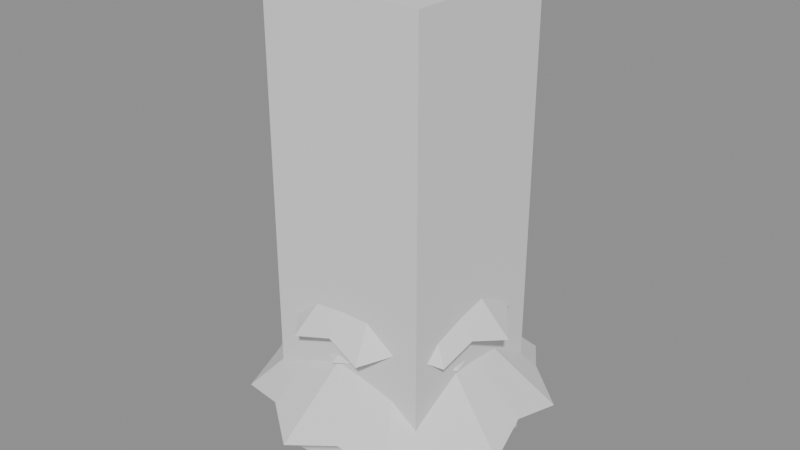 # Source: model.blend  (saved by Blender 5.2.45; exported with 4.5.12 LTS)
import bpy
from mathutils import Matrix  # noqa: F401  (used for matrix-valued properties, if any)

bpy.ops.wm.read_factory_settings(use_empty=True)
scene = bpy.context.scene
scene.name = 'Scene'

# ---- meshes
me_trunk__barkbrown = bpy.data.meshes.new('Trunk__BarkBrown')
me_trunk__barkbrown.from_pydata([(0.0, 0.209, 0.0), (0.0, 0.209, 3.227), (0.181, 0.1045, 0.0), (0.181, 0.1045, 3.227), (0.181, -0.1045, 0.0), (0.181, -0.1045, 3.227), (0.0, -0.209, 0.0), (0.0, -0.209, 3.227), (-0.181, -0.1045, 0.0), (-0.181, -0.1045, 3.227), (-0.181, 0.1045, 0.0), (-0.181, 0.1045, 3.227)], [], [(0, 1, 3, 2), (2, 3, 5, 4), (4, 5, 7, 6), (6, 7, 9, 8), (3, 1, 11, 9, 7, 5), (8, 9, 11, 10), (10, 11, 1, 0), (0, 2, 4, 6, 8, 10)])
_uv = me_trunk__barkbrown.uv_layers.new(name='UVMap')
_uv.uv.foreach_set('vector', [1.0, 0.5, 1.0, 1.0, 0.8333, 1.0, 0.8333, 0.5, 0.8333, 0.5, 0.8333, 1.0, 0.6667, 1.0, 0.6667, 0.5, 0.6667, 0.5, 0.6667, 1.0, 0.5, 1.0, 0.5, 0.5, 0.5, 0.5, 0.5, 1.0, 0.3333, 1.0, 0.3333, 0.5, 0.4578, 0.37, 0.25, 0.49, 0.04215, 0.37, 0.04215, 0.13, 0.25, 0.01, 0.4578, 0.13, 0.3333, 0.5, 0.3333, 1.0, 0.1667, 1.0, 0.1667, 0.5, 0.1667, 0.5, 0.1667, 1.0, -8.941e-08, 1.0, -8.941e-08, 0.5, 0.75, 0.49, 0.9578, 0.37, 0.9578, 0.13, 0.75, 0.01, 0.5422, 0.13, 0.5422, 0.37])
me_trunk__barkbrown.update()
me_rootflare__barkbrownshade = bpy.data.meshes.new('RootFlare__BarkBrownShade')
me_rootflare__barkbrownshade.from_pydata([(0.0, 0.38, 0.0), (0.0, 0.209, 0.24), (0.3291, 0.19, 0.0), (0.181, 0.1045, 0.24), (0.3291, -0.19, 0.0), (0.181, -0.1045, 0.24), (0.0, -0.38, 0.0), (0.0, -0.209, 0.24), (-0.3291, -0.19, 0.0), (-0.181, -0.1045, 0.24), (-0.3291, 0.19, 0.0), (-0.181, 0.1045, 0.24)], [], [(0, 1, 3, 2), (2, 3, 5, 4), (4, 5, 7, 6), (6, 7, 9, 8), (3, 1, 11, 9, 7, 5), (8, 9, 11, 10), (10, 11, 1, 0), (0, 2, 4, 6, 8, 10)])
_uv = me_rootflare__barkbrownshade.uv_layers.new(name='UVMap')
_uv.uv.foreach_set('vector', [1.0, 0.5, 1.0, 1.0, 0.8333, 1.0, 0.8333, 0.5, 0.8333, 0.5, 0.8333, 1.0, 0.6667, 1.0, 0.6667, 0.5, 0.6667, 0.5, 0.6667, 1.0, 0.5, 1.0, 0.5, 0.5, 0.5, 0.5, 0.5, 1.0, 0.3333, 1.0, 0.3333, 0.5, 0.4578, 0.37, 0.25, 0.49, 0.04215, 0.37, 0.04215, 0.13, 0.25, 0.01, 0.4578, 0.13, 0.3333, 0.5, 0.3333, 1.0, 0.1667, 1.0, 0.1667, 0.5, 0.1667, 0.5, 0.1667, 1.0, -8.941e-08, 1.0, -8.941e-08, 0.5, 0.75, 0.49, 0.9578, 0.37, 0.9578, 0.13, 0.75, 0.01, 0.5422, 0.13, 0.5422, 0.37])
me_rootflare__barkbrownshade.update()
me_needlescore__needlegreenshade = bpy.data.meshes.new('NeedlesCore__NeedleGreenShade')
me_needlescore__needlegreenshade.from_pydata([(0.0, 1.045, 0.8086), (0.7389, 0.7389, 0.8086), (1.045, 0.0, 0.8086), (0.7389, -0.7389, 0.8086), (0.0, -1.045, 0.8086), (-0.7389, -0.7389, 0.8086), (-1.045, 0.0, 0.8086), (-0.7389, 0.7389, 0.8086), (0.0, 0.0, 2.266), (0.0, 0.7837, 1.883), (0.5542, 0.5542, 1.883), (0.7837, 0.0, 1.883), (0.5542, -0.5542, 1.883), (0.0, -0.7837, 1.883), (-0.5542, -0.5542, 1.883), (-0.7837, 0.0, 1.883), (-0.5542, 0.5542, 1.883), (0.0, 0.0, 3.34), (0.0, 0.5225, 2.958), (0.3695, 0.3695, 2.958), (0.5225, 0.0, 2.958), (0.3695, -0.3695, 2.958), (0.0, -0.5225, 2.958), (-0.3695, -0.3695, 2.958), (-0.5225, 0.0, 2.958), (-0.3695, 0.3695, 2.958), (0.0, 0.0, 4.415), (0.0, 0.2612, 4.033), (0.1847, 0.1847, 4.033), (0.2612, 0.0, 4.033), (0.1847, -0.1847, 4.033), (0.0, -0.2612, 4.033), (-0.1847, -0.1847, 4.033), (-0.2612, 0.0, 4.033), (-0.1847, 0.1847, 4.033), (0.0, 0.0, 5.49)], [], [(0, 8, 1), (1, 8, 2), (2, 8, 3), (3, 8, 4), (4, 8, 5), (5, 8, 6), (0, 1, 2, 3, 4, 5, 6, 7), (6, 8, 7), (7, 8, 0), (9, 17, 10), (10, 17, 11), (11, 17, 12), (12, 17, 13), (13, 17, 14), (14, 17, 15), (9, 10, 11, 12, 13, 14, 15, 16), (15, 17, 16), (16, 17, 9), (18, 26, 19), (19, 26, 20), (20, 26, 21), (21, 26, 22), (22, 26, 23), (23, 26, 24), (18, 19, 20, 21, 22, 23, 24, 25), (24, 26, 25), (25, 26, 18), (27, 35, 28), (28, 35, 29), (29, 35, 30), (30, 35, 31), (31, 35, 32), (32, 35, 33), (27, 28, 29, 30, 31, 32, 33, 34), (33, 35, 34), (34, 35, 27)])
_uv = me_needlescore__needlegreenshade.uv_layers.new(name='UVMap')
_uv.uv.foreach_set('vector', [0.25, 0.49, 0.25, 0.25, 0.4197, 0.4197, 0.4197, 0.4197, 0.25, 0.25, 0.49, 0.25, 0.49, 0.25, 0.25, 0.25, 0.4197, 0.08029, 0.4197, 0.08029, 0.25, 0.25, 0.25, 0.01, 0.25, 0.01, 0.25, 0.25, 0.08029, 0.08029, 0.08029, 0.08029, 0.25, 0.25, 0.01, 0.25, 0.75, 0.49, 0.9197, 0.4197, 0.99, 0.25, 0.9197, 0.08029, 0.75, 0.01, 0.5803, 0.08029, 0.51, 0.25, 0.5803, 0.4197, 0.01, 0.25, 0.25, 0.25, 0.08029, 0.4197, 0.08029, 0.4197, 0.25, 0.25, 0.25, 0.49, 0.25, 0.49, 0.25, 0.25, 0.4197, 0.4197, 0.4197, 0.4197, 0.25, 0.25, 0.49, 0.25, 0.49, 0.25, 0.25, 0.25, 0.4197, 0.08029, 0.4197, 0.08029, 0.25, 0.25, 0.25, 0.01, 0.25, 0.01, 0.25, 0.25, 0.08029, 0.08029, 0.08029, 0.08029, 0.25, 0.25, 0.01, 0.25, 0.75, 0.49, 0.9197, 0.4197, 0.99, 0.25, 0.9197, 0.08029, 0.75, 0.01, 0.5803, 0.08029, 0.51, 0.25, 0.5803, 0.4197, 0.01, 0.25, 0.25, 0.25, 0.08029, 0.4197, 0.08029, 0.4197, 0.25, 0.25, 0.25, 0.49, 0.25, 0.49, 0.25, 0.25, 0.4197, 0.4197, 0.4197, 0.4197, 0.25, 0.25, 0.49, 0.25, 0.49, 0.25, 0.25, 0.25, 0.4197, 0.08029, 0.4197, 0.08029, 0.25, 0.25, 0.25, 0.01, 0.25, 0.01, 0.25, 0.25, 0.08029, 0.08029, 0.08029, 0.08029, 0.25, 0.25, 0.01, 0.25, 0.75, 0.49, 0.9197, 0.4197, 0.99, 0.25, 0.9197, 0.08029, 0.75, 0.01, 0.5803, 0.08029, 0.51, 0.25, 0.5803, 0.4197, 0.01, 0.25, 0.25, 0.25, 0.08029, 0.4197, 0.08029, 0.4197, 0.25, 0.25, 0.25, 0.49, 0.25, 0.49, 0.25, 0.25, 0.4197, 0.4197, 0.4197, 0.4197, 0.25, 0.25, 0.49, 0.25, 0.49, 0.25, 0.25, 0.25, 0.4197, 0.08029, 0.4197, 0.08029, 0.25, 0.25, 0.25, 0.01, 0.25, 0.01, 0.25, 0.25, 0.08029, 0.08029, 0.08029, 0.08029, 0.25, 0.25, 0.01, 0.25, 0.75, 0.49, 0.9197, 0.4197, 0.99, 0.25, 0.9197, 0.08029, 0.75, 0.01, 0.5803, 0.08029, 0.51, 0.25, 0.5803, 0.4197, 0.01, 0.25, 0.25, 0.25, 0.08029, 0.4197, 0.08029, 0.4197, 0.25, 0.25, 0.25, 0.49])
me_needlescore__needlegreenshade.update()
me_needles__needlegreen = bpy.data.meshes.new('Needles__NeedleGreen')
me_needles__needlegreen.from_pydata([(1.746, 0.7499, 0.832), (1.218, 1.146, 0.9647), (0.8553, 1.697, 0.832), (0.1966, 1.66, 0.9647), (-0.4354, 1.849, 0.832), (-0.9167, 1.398, 0.9647), (-1.522, 1.137, 0.832), (-1.601, 0.482, 0.9647), (-1.897, -0.1076, 0.832), (-1.536, -0.6599, 0.9647), (-1.384, -1.302, 0.832), (-0.7527, -1.493, 0.9647), (-0.2234, -1.887, 0.832), (0.3831, -1.628, 0.9647), (1.042, -1.589, 0.832), (1.34, -1.0, 0.9647), (1.819, -0.5477, 0.832), (1.669, 0.09468, 0.9647), (0.2619, 0.1125, 2.266), (0.1283, 0.2545, 2.266), (-0.0653, 0.2774, 2.266), (-0.2283, 0.1705, 2.266), (-0.2845, -0.01614, 2.266), (-0.2076, -0.1953, 2.266), (-0.03352, -0.283, 2.266), (0.1562, -0.2384, 2.266), (0.2729, -0.08215, 2.266), (1.412, 0.1932, 1.907), (1.109, 0.5847, 2.039), (0.9574, 1.055, 1.907), (0.474, 1.161, 2.039), (0.05495, 1.424, 1.907), (-0.3831, 1.194, 2.039), (-0.8732, 1.126, 1.907), (-1.061, 0.6684, 2.039), (-1.393, 0.3014, 1.907), (-1.242, -0.17, 2.039), (-1.261, -0.6644, 1.907), (-0.8425, -0.9288, 2.039), (-0.5386, -1.319, 1.907), (-0.04835, -1.253, 2.039), (0.4354, -1.357, 1.907), (0.7684, -0.991, 2.039), (1.206, -0.7596, 1.907), (1.226, -0.2652, 2.039), (0.2118, 0.02897, 3.34), (0.1436, 0.1583, 3.34), (0.008242, 0.2136, 3.34), (-0.131, 0.1689, 3.34), (-0.2089, 0.04521, 3.34), (-0.1891, -0.09966, 3.34), (-0.0808, -0.1979, 3.34), (0.06531, -0.2035, 3.34), (0.1809, -0.1139, 3.34), (0.7423, 0.5928, 2.982), (0.4354, 0.7136, 3.114), (0.1876, 0.9313, 2.982), (-0.1252, 0.8266, 3.114), (-0.4549, 0.834, 2.982), (-0.6272, 0.5527, 3.114), (-0.8846, 0.3465, 2.982), (-0.8358, 0.02028, 3.114), (-0.9003, -0.3032, 2.982), (-0.6533, -0.5217, 3.114), (-0.4948, -0.811, 2.982), (-0.1651, -0.8195, 3.114), (0.1422, -0.9393, 2.982), (0.4003, -0.7339, 3.114), (0.7127, -0.6281, 2.982), (0.7784, -0.3049, 3.114), (0.9497, -0.02304, 2.982), (0.7923, 0.2668, 3.114), (0.1114, 0.08892, 4.415), (0.02814, 0.1397, 4.415), (-0.06824, 0.1251, 4.415), (-0.1327, 0.05197, 4.415), (-0.135, -0.04548, 4.415), (-0.07422, -0.1216, 4.415), (0.02133, -0.1409, 4.415), (0.1069, -0.09422, 4.415), (0.1425, -0.003457, 4.415), (0.3796, 0.2856, 4.056), (0.2279, 0.3504, 4.189), (0.1072, 0.4627, 4.056), (-0.05064, 0.4149, 4.189), (-0.2153, 0.4234, 4.056), (-0.3055, 0.2853, 4.189), (-0.4371, 0.1859, 4.056), (-0.4174, 0.02217, 4.189), (-0.4543, -0.1386, 4.056), (-0.334, -0.2513, 4.189), (-0.259, -0.3982, 4.056), (-0.09432, -0.4072, 4.189), (0.05755, -0.4715, 4.056), (0.1895, -0.3726, 4.189), (0.3472, -0.3242, 4.056), (0.3847, -0.1636, 4.189), (0.4743, -0.0252, 4.056), (0.3998, 0.1219, 4.189), (0.05693, 0.04284, 5.49), (0.01608, 0.06941, 5.49), (-0.0323, 0.06351, 5.49), (-0.06557, 0.02789, 5.49), (-0.06815, -0.02078, 5.49), (-0.03885, -0.05973, 5.49), (0.008633, -0.07073, 5.49), (0.05207, -0.04863, 5.49), (0.07115, -0.00378, 5.49), (0.0, 0.228, 5.4), (0.1975, 0.114, 5.4), (0.1975, -0.114, 5.4), (0.0, -0.228, 5.4), (-0.1975, -0.114, 5.4), (-0.1975, 0.114, 5.4), (0.0, 0.0, 6.0)], [], [(0, 1, 18), (1, 2, 19, 18), (2, 3, 19), (3, 4, 20, 19), (4, 5, 20), (5, 6, 21, 20), (6, 7, 21), (7, 8, 22, 21), (8, 9, 22), (9, 10, 23, 22), (10, 11, 23), (11, 12, 24, 23), (12, 13, 24), (13, 14, 25, 24), (14, 15, 25), (15, 16, 26, 25), (16, 17, 26), (17, 0, 18, 26), (18, 19, 20, 21, 22, 23, 24, 25, 26), (17, 15, 13, 11, 9, 7, 5, 3, 1), (1, 0, 17), (3, 2, 1), (5, 4, 3), (7, 6, 5), (9, 8, 7), (11, 10, 9), (13, 12, 11), (15, 14, 13), (17, 16, 15), (27, 28, 45), (28, 29, 46, 45), (29, 30, 46), (30, 31, 47, 46), (31, 32, 47), (32, 33, 48, 47), (33, 34, 48), (34, 35, 49, 48), (35, 36, 49), (36, 37, 50, 49), (37, 38, 50), (38, 39, 51, 50), (39, 40, 51), (40, 41, 52, 51), (41, 42, 52), (42, 43, 53, 52), (43, 44, 53), (44, 27, 45, 53), (45, 46, 47, 48, 49, 50, 51, 52, 53), (44, 42, 40, 38, 36, 34, 32, 30, 28), (28, 27, 44), (30, 29, 28), (32, 31, 30), (34, 33, 32), (36, 35, 34), (38, 37, 36), (40, 39, 38), (42, 41, 40), (44, 43, 42), (54, 55, 72), (55, 56, 73, 72), (56, 57, 73), (57, 58, 74, 73), (58, 59, 74), (59, 60, 75, 74), (60, 61, 75), (61, 62, 76, 75), (62, 63, 76), (63, 64, 77, 76), (64, 65, 77), (65, 66, 78, 77), (66, 67, 78), (67, 68, 79, 78), (68, 69, 79), (69, 70, 80, 79), (70, 71, 80), (71, 54, 72, 80), (72, 73, 74, 75, 76, 77, 78, 79, 80), (71, 69, 67, 65, 63, 61, 59, 57, 55), (55, 54, 71), (57, 56, 55), (59, 58, 57), (61, 60, 59), (63, 62, 61), (65, 64, 63), (67, 66, 65), (69, 68, 67), (71, 70, 69), (81, 82, 99), (82, 83, 100, 99), (83, 84, 100), (84, 85, 101, 100), (85, 86, 101), (86, 87, 102, 101), (87, 88, 102), (88, 89, 103, 102), (89, 90, 103), (90, 91, 104, 103), (91, 92, 104), (92, 93, 105, 104), (93, 94, 105), (94, 95, 106, 105), (95, 96, 106), (96, 97, 107, 106), (97, 98, 107), (98, 81, 99, 107), (99, 100, 101, 102, 103, 104, 105, 106, 107), (98, 96, 94, 92, 90, 88, 86, 84, 82), (82, 81, 98), (84, 83, 82), (86, 85, 84), (88, 87, 86), (90, 89, 88), (92, 91, 90), (94, 93, 92), (96, 95, 94), (98, 97, 96), (108, 114, 109), (109, 114, 110), (110, 114, 111), (111, 114, 112), (108, 109, 110, 111, 112, 113), (112, 114, 113), (113, 114, 108)])
_uv = me_needles__needlegreen.uv_layers.new(name='UVMap')
_uv.uv.foreach_set('vector', [0.0, 0.0, 0.0, 0.0, 0.0, 0.0, 0.0, 0.0, 0.0, 0.0, 0.0, 0.0, 0.0, 0.0, 0.0, 0.0, 0.0, 0.0, 0.0, 0.0, 0.0, 0.0, 0.0, 0.0, 0.0, 0.0, 0.0, 0.0, 0.0, 0.0, 0.0, 0.0, 0.0, 0.0, 0.0, 0.0, 0.0, 0.0, 0.0, 0.0, 0.0, 0.0, 0.0, 0.0, 0.0, 0.0, 0.0, 0.0, 0.0, 0.0, 0.0, 0.0, 0.0, 0.0, 0.0, 0.0, 0.0, 0.0, 0.0, 0.0, 0.0, 0.0, 0.0, 0.0, 0.0, 0.0, 0.0, 0.0, 0.0, 0.0, 0.0, 0.0, 0.0, 0.0, 0.0, 0.0, 0.0, 0.0, 0.0, 0.0, 0.0, 0.0, 0.0, 0.0, 0.0, 0.0, 0.0, 0.0, 0.0, 0.0, 0.0, 0.0, 0.0, 0.0, 0.0, 0.0, 0.0, 0.0, 0.0, 0.0, 0.0, 0.0, 0.0, 0.0, 0.0, 0.0, 0.0, 0.0, 0.0, 0.0, 0.0, 0.0, 0.0, 0.0, 0.0, 0.0, 0.0, 0.0, 0.0, 0.0, 0.0, 0.0, 0.0, 0.0, 0.0, 0.0, 0.0, 0.0, 0.0, 0.0, 0.0, 0.0, 0.0, 0.0, 0.0, 0.0, 0.0, 0.0, 0.0, 0.0, 0.0, 0.0, 0.0, 0.0, 0.0, 0.0, 0.0, 0.0, 0.0, 0.0, 0.0, 0.0, 0.0, 0.0, 0.0, 0.0, 0.0, 0.0, 0.0, 0.0, 0.0, 0.0, 0.0, 0.0, 0.0, 0.0, 0.0, 0.0, 0.0, 0.0, 0.0, 0.0, 0.0, 0.0, 0.0, 0.0, 0.0, 0.0, 0.0, 0.0, 0.0, 0.0, 0.0, 0.0, 0.0, 0.0, 0.0, 0.0, 0.0, 0.0, 0.0, 0.0, 0.0, 0.0, 0.0, 0.0, 0.0, 0.0, 0.0, 0.0, 0.0, 0.0, 0.0, 0.0, 0.0, 0.0, 0.0, 0.0, 0.0, 0.0, 0.0, 0.0, 0.0, 0.0, 0.0, 0.0, 0.0, 0.0, 0.0, 0.0, 0.0, 0.0, 0.0, 0.0, 0.0, 0.0, 0.0, 0.0, 0.0, 0.0, 0.0, 0.0, 0.0, 0.0, 0.0, 0.0, 0.0, 0.0, 0.0, 0.0, 0.0, 0.0, 0.0, 0.0, 0.0, 0.0, 0.0, 0.0, 0.0, 0.0, 0.0, 0.0, 0.0, 0.0, 0.0, 0.0, 0.0, 0.0, 0.0, 0.0, 0.0, 0.0, 0.0, 0.0, 0.0, 0.0, 0.0, 0.0, 0.0, 0.0, 0.0, 0.0, 0.0, 0.0, 0.0, 0.0, 0.0, 0.0, 0.0, 0.0, 0.0, 0.0, 0.0, 0.0, 0.0, 0.0, 0.0, 0.0, 0.0, 0.0, 0.0, 0.0, 0.0, 0.0, 0.0, 0.0, 0.0, 0.0, 0.0, 0.0, 0.0, 0.0, 0.0, 0.0, 0.0, 0.0, 0.0, 0.0, 0.0, 0.0, 0.0, 0.0, 0.0, 0.0, 0.0, 0.0, 0.0, 0.0, 0.0, 0.0, 0.0, 0.0, 0.0, 0.0, 0.0, 0.0, 0.0, 0.0, 0.0, 0.0, 0.0, 0.0, 0.0, 0.0, 0.0, 0.0, 0.0, 0.0, 0.0, 0.0, 0.0, 0.0, 0.0, 0.0, 0.0, 0.0, 0.0, 0.0, 0.0, 0.0, 0.0, 0.0, 0.0, 0.0, 0.0, 0.0, 0.0, 0.0, 0.0, 0.0, 0.0, 0.0, 0.0, 0.0, 0.0, 0.0, 0.0, 0.0, 0.0, 0.0, 0.0, 0.0, 0.0, 0.0, 0.0, 0.0, 0.0, 0.0, 0.0, 0.0, 0.0, 0.0, 0.0, 0.0, 0.0, 0.0, 0.0, 0.0, 0.0, 0.0, 0.0, 0.0, 0.0, 0.0, 0.0, 0.0, 0.0, 0.0, 0.0, 0.0, 0.0, 0.0, 0.0, 0.0, 0.0, 0.0, 0.0, 0.0, 0.0, 0.0, 0.0, 0.0, 0.0, 0.0, 0.0, 0.0, 0.0, 0.0, 0.0, 0.0, 0.0, 0.0, 0.0, 0.0, 0.0, 0.0, 0.0, 0.0, 0.0, 0.0, 0.0, 0.0, 0.0, 0.0, 0.0, 0.0, 0.0, 0.0, 0.0, 0.0, 0.0, 0.0, 0.0, 0.0, 0.0, 0.0, 0.0, 0.0, 0.0, 0.0, 0.0, 0.0, 0.0, 0.0, 0.0, 0.0, 0.0, 0.0, 0.0, 0.0, 0.0, 0.0, 0.0, 0.0, 0.0, 0.0, 0.0, 0.0, 0.0, 0.0, 0.0, 0.0, 0.0, 0.0, 0.0, 0.0, 0.0, 0.0, 0.0, 0.0, 0.0, 0.0, 0.0, 0.0, 0.0, 0.0, 0.0, 0.0, 0.0, 0.0, 0.0, 0.0, 0.0, 0.0, 0.0, 0.0, 0.0, 0.0, 0.0, 0.0, 0.0, 0.0, 0.0, 0.0, 0.0, 0.0, 0.0, 0.0, 0.0, 0.0, 0.0, 0.0, 0.0, 0.0, 0.0, 0.0, 0.0, 0.0, 0.0, 0.0, 0.0, 0.0, 0.0, 0.0, 0.0, 0.0, 0.0, 0.0, 0.0, 0.0, 0.0, 0.0, 0.0, 0.0, 0.0, 0.0, 0.0, 0.0, 0.0, 0.0, 0.0, 0.0, 0.0, 0.0, 0.0, 0.0, 0.0, 0.0, 0.0, 0.0, 0.0, 0.0, 0.0, 0.0, 0.0, 0.0, 0.0, 0.0, 0.0, 0.0, 0.0, 0.0, 0.0, 0.0, 0.0, 0.0, 0.0, 0.0, 0.0, 0.0, 0.0, 0.0, 0.0, 0.0, 0.0, 0.0, 0.0, 0.0, 0.0, 0.0, 0.0, 0.0, 0.0, 0.0, 0.0, 0.0, 0.0, 0.0, 0.0, 0.0, 0.0, 0.0, 0.0, 0.0, 0.0, 0.0, 0.0, 0.0, 0.0, 0.0, 0.0, 0.0, 0.0, 0.0, 0.0, 0.0, 0.0, 0.0, 0.0, 0.0, 0.0, 0.0, 0.0, 0.0, 0.0, 0.0, 0.0, 0.0, 0.0, 0.0, 0.0, 0.0, 0.0, 0.0, 0.0, 0.0, 0.0, 0.0, 0.0, 0.0, 0.0, 0.0, 0.0, 0.0, 0.0, 0.0, 0.0, 0.0, 0.0, 0.0, 0.0, 0.0, 0.0, 0.0, 0.0, 0.0, 0.0, 0.0, 0.0, 0.0, 0.0, 0.0, 0.0, 0.0, 0.0, 0.0, 0.0, 0.0, 0.0, 0.0, 0.0, 0.0, 0.0, 0.0, 0.0, 0.0, 0.0, 0.0, 0.0, 0.0, 0.0, 0.0, 0.0, 0.0, 0.0, 0.0, 0.0, 0.0, 0.0, 0.0, 0.0, 0.0, 0.0, 0.0, 0.0, 0.0, 0.0, 0.0, 0.0, 0.0, 0.0, 0.0, 0.0, 0.0, 0.0, 0.0, 0.0, 0.0, 0.0, 0.0, 0.0, 0.0, 0.0, 0.0, 0.0, 0.0, 0.0, 0.0, 0.0, 0.0, 0.0, 0.0, 0.0, 0.0, 0.0, 0.0, 0.0, 0.0, 0.0, 0.0, 0.0, 0.0, 0.0, 0.0, 0.0, 0.0, 0.0, 0.0, 0.0, 0.0, 0.0, 0.0, 0.0, 0.0, 0.0, 0.0, 0.0, 0.0, 0.0, 0.0, 0.0, 0.0, 0.0, 0.0, 0.0, 0.0, 0.0, 0.0, 0.0, 0.0, 0.0, 0.0, 0.0, 0.0, 0.0, 0.0, 0.0, 0.0, 0.0, 0.0, 0.0, 0.0, 0.0, 0.0, 0.0, 0.0, 0.0, 0.0, 0.0, 0.0, 0.0, 0.0, 0.0, 0.0, 0.0, 0.0, 0.0, 0.0, 0.0, 0.0, 0.0, 0.0, 0.0, 0.0, 0.0, 0.0, 0.0, 0.0, 0.0, 0.0, 0.0, 0.0, 0.0, 0.0, 0.0, 0.0, 0.0, 0.0, 0.0, 0.0, 0.0, 0.0, 0.0, 0.0, 0.0, 0.0, 0.0, 0.0, 0.0, 0.0, 0.0, 0.0, 0.0, 0.0, 0.0, 0.0, 0.0, 0.0, 0.0, 0.0, 0.0, 0.0, 0.0, 0.0, 0.0, 0.0, 0.0, 0.0, 0.0, 0.0, 0.0, 0.0, 0.0, 0.0, 0.0, 0.0, 0.0, 0.0, 0.0, 0.0, 0.0, 0.0, 0.0, 0.0, 0.0, 0.0, 0.0, 0.0, 0.0, 0.0, 0.0, 0.0, 0.0, 0.0, 0.0, 0.0, 0.0, 0.0, 0.0, 0.0, 0.0, 0.0, 0.0, 0.0, 0.25, 0.49, 0.25, 0.25, 0.4578, 0.37, 0.4578, 0.37, 0.25, 0.25, 0.4578, 0.13, 0.4578, 0.13, 0.25, 0.25, 0.25, 0.01, 0.25, 0.01, 0.25, 0.25, 0.04215, 0.13, 0.75, 0.49, 0.9578, 0.37, 0.9578, 0.13, 0.75, 0.01, 0.5422, 0.13, 0.5422, 0.37, 0.04215, 0.13, 0.25, 0.25, 0.04215, 0.37, 0.04215, 0.37, 0.25, 0.25, 0.25, 0.49])
me_needles__needlegreen.update()
me_snow__snowwhite = bpy.data.meshes.new('Snow__SnowWhite')
me_snow__snowwhite.from_pydata([(1.044, 0.4484, 1.609), (0.7348, 0.6911, 1.675), (0.5115, 1.015, 1.609), (0.1186, 1.002, 1.675), (-0.2603, 1.106, 1.609), (-0.553, 0.8436, 1.675), (-0.9103, 0.6799, 1.609), (-0.9659, 0.2908, 1.675), (-1.134, -0.06434, 1.609), (-0.9268, -0.3981, 1.675), (-0.8276, -0.7784, 1.609), (-0.4541, -0.9007, 1.675), (-0.1336, -1.128, 1.609), (0.2311, -0.9819, 1.675), (0.6229, -0.9502, 1.609), (0.8082, -0.6036, 1.675), (1.088, -0.3275, 1.609), (1.007, 0.05712, 1.675), (0.4267, 0.1833, 2.196), (0.209, 0.4146, 2.196), (-0.1064, 0.452, 2.196), (-0.3721, 0.2779, 2.196), (-0.4636, -0.02629, 2.196), (-0.3382, -0.3181, 2.196), (-0.05461, -0.4611, 2.196), (0.2546, -0.3884, 2.196), (0.4446, -0.1339, 2.196), (0.8443, 0.1155, 2.684), (0.6693, 0.3527, 2.75), (0.5725, 0.6312, 2.684), (0.286, 0.7004, 2.75), (0.03286, 0.8515, 2.684), (-0.2311, 0.7204, 2.75), (-0.5222, 0.6734, 2.684), (-0.6401, 0.4032, 2.75), (-0.8329, 0.1802, 2.684), (-0.7495, -0.1025, 2.75), (-0.7539, -0.3973, 2.684), (-0.5083, -0.5604, 2.75), (-0.3221, -0.7889, 2.684), (-0.02917, -0.756, 2.75), (0.2604, -0.8114, 2.684), (0.4636, -0.5979, 2.75), (0.721, -0.4542, 2.684), (0.7394, -0.16, 2.75), (0.3451, 0.04721, 3.27), (0.234, 0.258, 3.27), (0.01343, 0.348, 3.27), (-0.2134, 0.2752, 3.27), (-0.3404, 0.07366, 3.27), (-0.3081, -0.1624, 3.27), (-0.1316, -0.3224, 3.27), (0.1064, -0.3316, 3.27), (0.2947, -0.1856, 3.27), (0.4439, 0.3545, 3.758), (0.2627, 0.4305, 3.825), (0.1122, 0.5569, 3.758), (-0.07551, 0.4987, 3.825), (-0.272, 0.4987, 3.758), (-0.3784, 0.3335, 3.825), (-0.529, 0.2072, 3.758), (-0.5042, 0.01223, 3.825), (-0.5384, -0.1813, 3.758), (-0.3941, -0.3147, 3.825), (-0.2959, -0.485, 3.758), (-0.0996, -0.4944, 3.825), (0.08505, -0.5617, 3.758), (0.2415, -0.4428, 3.825), (0.4262, -0.3756, 3.758), (0.4696, -0.1839, 3.825), (0.5679, -0.01378, 3.758), (0.478, 0.161, 3.825), (0.1814, 0.1449, 4.345), (0.04585, 0.2276, 4.345), (-0.1112, 0.2038, 4.345), (-0.2162, 0.08468, 4.345), (-0.22, -0.07409, 4.345), (-0.1209, -0.1982, 4.345), (0.03476, -0.2296, 4.345), (0.1742, -0.1535, 4.345), (0.2321, -0.005632, 4.345), (0.227, 0.1708, 4.833), (0.1375, 0.2114, 4.899), (0.0641, 0.2767, 4.833), (-0.03055, 0.2503, 4.899), (-0.1288, 0.2532, 4.833), (-0.1843, 0.1721, 4.899), (-0.2614, 0.1112, 4.833), (-0.2518, 0.01338, 4.899), (-0.2717, -0.08285, 4.833), (-0.2015, -0.1516, 4.899), (-0.1549, -0.2381, 4.833), (-0.0569, -0.2457, 4.899), (0.03442, -0.282, 4.833), (0.1143, -0.2248, 4.899), (0.2076, -0.1939, 4.833), (0.2321, -0.0987, 4.899), (0.2837, -0.01507, 4.833), (0.2412, 0.07356, 4.899), (0.09276, 0.0698, 5.42), (0.0262, 0.1131, 5.42), (-0.05263, 0.1035, 5.42), (-0.1068, 0.04544, 5.42), (-0.111, -0.03386, 5.42), (-0.0633, -0.09732, 5.42), (0.01407, -0.1152, 5.42), (0.08485, -0.07923, 5.42), (0.1159, -0.006159, 5.42)], [], [(0, 1, 18), (1, 2, 19, 18), (2, 3, 19), (3, 4, 20, 19), (4, 5, 20), (5, 6, 21, 20), (6, 7, 21), (7, 8, 22, 21), (8, 9, 22), (9, 10, 23, 22), (10, 11, 23), (11, 12, 24, 23), (12, 13, 24), (13, 14, 25, 24), (14, 15, 25), (15, 16, 26, 25), (16, 17, 26), (17, 0, 18, 26), (18, 19, 20, 21, 22, 23, 24, 25, 26), (27, 28, 45), (28, 29, 46, 45), (29, 30, 46), (30, 31, 47, 46), (31, 32, 47), (32, 33, 48, 47), (33, 34, 48), (34, 35, 49, 48), (35, 36, 49), (36, 37, 50, 49), (37, 38, 50), (38, 39, 51, 50), (39, 40, 51), (40, 41, 52, 51), (41, 42, 52), (42, 43, 53, 52), (43, 44, 53), (44, 27, 45, 53), (45, 46, 47, 48, 49, 50, 51, 52, 53), (54, 55, 72), (55, 56, 73, 72), (56, 57, 73), (57, 58, 74, 73), (58, 59, 74), (59, 60, 75, 74), (60, 61, 75), (61, 62, 76, 75), (62, 63, 76), (63, 64, 77, 76), (64, 65, 77), (65, 66, 78, 77), (66, 67, 78), (67, 68, 79, 78), (68, 69, 79), (69, 70, 80, 79), (70, 71, 80), (71, 54, 72, 80), (72, 73, 74, 75, 76, 77, 78, 79, 80), (81, 82, 99), (82, 83, 100, 99), (83, 84, 100), (84, 85, 101, 100), (85, 86, 101), (86, 87, 102, 101), (87, 88, 102), (88, 89, 103, 102), (89, 90, 103), (90, 91, 104, 103), (91, 92, 104), (92, 93, 105, 104), (93, 94, 105), (94, 95, 106, 105), (95, 96, 106), (96, 97, 107, 106), (97, 98, 107), (98, 81, 99, 107), (99, 100, 101, 102, 103, 104, 105, 106, 107)])
me_snow__snowwhite.update()
me_cube = bpy.data.meshes.new('Cube')
me_cube.from_pydata([(-1.045, -1.045, -3.0), (-1.045, -1.045, 3.0), (-1.045, 1.045, -3.0), (-1.045, 1.045, 3.0), (1.045, -1.045, -3.0), (1.045, -1.045, 3.0), (1.045, 1.045, -3.0), (1.045, 1.045, 3.0)], [], [(0, 1, 3, 2), (2, 3, 7, 6), (6, 7, 5, 4), (4, 5, 1, 0), (2, 6, 4, 0), (7, 3, 1, 5)])
_uv = me_cube.uv_layers.new(name='UVMap')
_uv.uv.foreach_set('vector', [0.375, 0.0, 0.625, 0.0, 0.625, 0.25, 0.375, 0.25, 0.375, 0.25, 0.625, 0.25, 0.625, 0.5, 0.375, 0.5, 0.375, 0.5, 0.625, 0.5, 0.625, 0.75, 0.375, 0.75, 0.375, 0.75, 0.625, 0.75, 0.625, 1.0, 0.375, 1.0, 0.125, 0.5, 0.375, 0.5, 0.375, 0.75, 0.125, 0.75, 0.625, 0.5, 0.875, 0.5, 0.875, 0.75, 0.625, 0.75])
me_cube.update()

# ---- objects
ob_trunk__barkbrown = bpy.data.objects.new('Trunk__BarkBrown', me_trunk__barkbrown)
ob_rootflare__barkbrownshade = bpy.data.objects.new('RootFlare__BarkBrownShade', me_rootflare__barkbrownshade)
ob_needlescore__needlegreenshade = bpy.data.objects.new('NeedlesCore__NeedleGreenShade', me_needlescore__needlegreenshade)
ob_needles__needlegreen = bpy.data.objects.new('Needles__NeedleGreen', me_needles__needlegreen)
ob_snow__snowwhite = bpy.data.objects.new('Snow__SnowWhite', me_snow__snowwhite)
ob_col_tree = bpy.data.objects.new('COL_Tree', me_cube)
ob_att_treebase = bpy.data.objects.new('ATT_TreeBase', None)

# ---- transforms, parenting, visibility, modifiers, constraints
ob_trunk__barkbrown.location = (0.0, 0.0, 0.0)
ob_rootflare__barkbrownshade.location = (0.0, 0.0, 0.0)
ob_needlescore__needlegreenshade.location = (0.0, 0.0, 0.0)
ob_needles__needlegreen.location = (0.0, 0.0, 0.0)
ob_snow__snowwhite.location = (0.0, 0.0, 0.0)
ob_col_tree.location = (0.0, 0.0, 3.0)
ob_col_tree.display_type = 'WIRE'
ob_att_treebase.location = (0.0, 0.0, 0.0)

# ---- collection membership
scene.collection.objects.link(ob_trunk__barkbrown)
scene.collection.objects.link(ob_rootflare__barkbrownshade)
scene.collection.objects.link(ob_needlescore__needlegreenshade)
scene.collection.objects.link(ob_needles__needlegreen)
scene.collection.objects.link(ob_snow__snowwhite)
scene.collection.objects.link(ob_col_tree)
scene.collection.objects.link(ob_att_treebase)

# ---- scene / render settings (as saved in the file)
scene.frame_start = 1; scene.frame_end = 250; scene.frame_set(1)
scene.render.engine = 'BLENDER_EEVEE_NEXT'
scene.render.bake_bias = 0.0
scene.render.bake_samples = 0
scene.render.compositor_device = 'GPU'
scene.eevee.use_volume_custom_range = False
scene.eevee.fast_gi_thickness_near = 0.1
scene.eevee.fast_gi_thickness_far = 0.0
scene.eevee.ray_tracing_options.screen_trace_thickness = 0.1
bpy.context.view_layer.update()

# ---- added for rendering (the .blend has no active camera and no usable light): camera, sun + grey world if the file has none
cam_auto = bpy.data.cameras.new('AutoCamera')
cam_auto.lens = 50.0
cam_auto.sensor_width = 36.0
cam_auto.clip_end = 1000.0
ob_auto_camera = bpy.data.objects.new('AutoCamera', cam_auto)
scene.collection.objects.link(ob_auto_camera)
ob_auto_camera.location = (7.34972, -8.8849, 8.91081)
ob_auto_camera.rotation_euler = (1.09748, -7.21219e-08, 0.694738)
scene.camera = ob_auto_camera
light_auto_sun = bpy.data.lights.new('AutoSun', 'SUN')
light_auto_sun.energy = 3.0
light_auto_sun.angle = 0.0523599
ob_auto_sun = bpy.data.objects.new('AutoSun', light_auto_sun)
scene.collection.objects.link(ob_auto_sun)
ob_auto_sun.rotation_euler = (0.872665, 0.174533, 0.523599)
if scene.world is None:
    world_auto = bpy.data.worlds.new('AutoWorld')
    world_auto.color = (0.3, 0.3, 0.3)
    scene.world = world_auto
bpy.context.view_layer.update()

